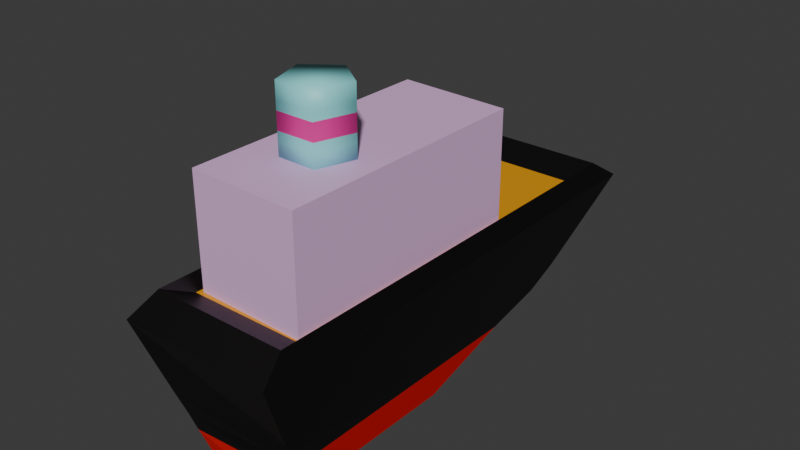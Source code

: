 # Source: ship.blend  (saved by Blender 5.1.30; exported with 4.5.12 LTS)
import bpy
from mathutils import Matrix  # noqa: F401  (used for matrix-valued properties, if any)

bpy.ops.wm.read_factory_settings(use_empty=True)
scene = bpy.context.scene
scene.name = 'Scene'

# ---- collections
col_collection = bpy.data.collections.new('Collection'); scene.collection.children.link(col_collection)

# ---- materials (node trees are filled in below, after node groups)
mat_material = bpy.data.materials.new('Material')
mat_material.alpha_threshold = 0.0
mat_material.use_backface_culling_lightprobe_volume = False
mat_material.roughness = 0.5
mat_material.line_color = (0.0, 0.0, 0.0, 1.0)
mat_x = bpy.data.materials.new('マテリアル')
mat_001 = bpy.data.materials.new('マテリアル.001')
mat_002 = bpy.data.materials.new('マテリアル.002')
mat_003 = bpy.data.materials.new('マテリアル.003')
mat_004 = bpy.data.materials.new('マテリアル.004')

# ---- material node trees
mat_material.use_nodes = True; mat_material.node_tree.nodes.clear()
_N = mat_material.node_tree.nodes; _L = mat_material.node_tree.links
n0 = _N.new('ShaderNodeOutputMaterial'); n0.name = 'Material Output'; n0.location = (200, 100)
n1 = _N.new('ShaderNodeBsdfPrincipled'); n1.name = 'Principled BSDF'; n1.location = (-200, 100)
n1.inputs[0].default_value = (0.0007738, 0.0, 0.0, 1.0)
_L.new(n1.outputs[0], n0.inputs[0])
n0.is_active_output = True
mat_x.use_nodes = True; mat_x.node_tree.nodes.clear()
_N = mat_x.node_tree.nodes; _L = mat_x.node_tree.links
n0 = _N.new('ShaderNodeBsdfPrincipled'); n0.name = 'プリンシプルBSDF'; n0.location = (-200, 100)
n0.inputs[0].default_value = (0.8001, 0.003968, 0.0, 1.0)
n1 = _N.new('ShaderNodeOutputMaterial'); n1.name = 'マテリアル出力'; n1.location = (200, 100)
_L.new(n0.outputs[0], n1.inputs[0])
n1.is_active_output = True
mat_001.use_nodes = True; mat_001.node_tree.nodes.clear()
_N = mat_001.node_tree.nodes; _L = mat_001.node_tree.links
n0 = _N.new('ShaderNodeBsdfPrincipled'); n0.name = 'プリンシプルBSDF'; n0.location = (-200, 100)
n0.inputs[0].default_value = (0.8, 0.3444, 0.002557, 1.0)
n1 = _N.new('ShaderNodeOutputMaterial'); n1.name = 'マテリアル出力'; n1.location = (200, 100)
_L.new(n0.outputs[0], n1.inputs[0])
n1.is_active_output = True
mat_002.use_nodes = True; mat_002.node_tree.nodes.clear()
_N = mat_002.node_tree.nodes; _L = mat_002.node_tree.links
n0 = _N.new('ShaderNodeBsdfPrincipled'); n0.name = 'プリンシプルBSDF'; n0.location = (-200, 100)
n0.inputs[0].default_value = (0.7985, 0.4824, 0.8, 1.0)
n1 = _N.new('ShaderNodeOutputMaterial'); n1.name = 'マテリアル出力'; n1.location = (200, 100)
_L.new(n0.outputs[0], n1.inputs[0])
n1.is_active_output = True
mat_003.use_nodes = True; mat_003.node_tree.nodes.clear()
_N = mat_003.node_tree.nodes; _L = mat_003.node_tree.links
n0 = _N.new('ShaderNodeBsdfPrincipled'); n0.name = 'プリンシプルBSDF'; n0.location = (-200, 100)
n0.inputs[0].default_value = (0.2646, 0.7857, 0.8, 1.0)
n1 = _N.new('ShaderNodeOutputMaterial'); n1.name = 'マテリアル出力'; n1.location = (200, 100)
_L.new(n0.outputs[0], n1.inputs[0])
n1.is_active_output = True
mat_004.use_nodes = True; mat_004.node_tree.nodes.clear()
_N = mat_004.node_tree.nodes; _L = mat_004.node_tree.links
n0 = _N.new('ShaderNodeBsdfPrincipled'); n0.name = 'プリンシプルBSDF'; n0.location = (-200, 100)
n0.inputs[0].default_value = (0.8, 0.02702, 0.3203, 1.0)
n1 = _N.new('ShaderNodeOutputMaterial'); n1.name = 'マテリアル出力'; n1.location = (200, 100)
_L.new(n0.outputs[0], n1.inputs[0])
n1.is_active_output = True

# ---- world
world_world = bpy.data.worlds.new('World'); scene.world = world_world
world_world.use_nodes = True; world_world.node_tree.nodes.clear()
_N = world_world.node_tree.nodes; _L = world_world.node_tree.links
n0 = _N.new('ShaderNodeOutputWorld'); n0.name = 'World Output'; n0.location = (200, 100)
n1 = _N.new('ShaderNodeBackground'); n1.name = 'Background'; n1.location = (-200, 100)
n1.inputs[0].default_value = (0.05088, 0.05088, 0.05088, 1.0)
_L.new(n1.outputs[0], n0.inputs[0])
n0.is_active_output = True
world_world.color = (0.05088, 0.05088, 0.05088)
world_world.sun_shadow_jitter_overblur = 0.0

# ---- meshes
me_cube = bpy.data.meshes.new('Cube')
me_cube.from_pydata([(1.0, 1.336, 1.0), (0.52, 0.06436, -1.0), (1.0, -1.22, 1.0), (0.52, -0.9584, -1.0), (-1.0, 1.336, 1.0), (-0.52, 0.009365, -1.0), (-1.0, -1.22, 1.0), (-0.52, -0.9584, -1.0), (0.8879, -1.077, 1.245), (-0.8879, -1.077, 1.245), (0.8879, 1.192, 1.245), (-0.8879, 1.192, 1.245), (0.7679, -0.9233, 1.075), (-0.7679, -0.9233, 1.075), (0.7679, 1.039, 1.075), (-0.7679, 1.039, 1.075), (0.76, 0.9359, 0.0), (-0.76, -1.089, 0.0), (0.76, -1.034, 0.0), (-0.76, 0.9359, 0.0), (0.64, 0.5001, -0.5), (0.64, -0.9963, -0.5), (-0.64, 0.4726, -0.5), (-0.64, -1.024, -0.5), (-0.7, -1.052, -0.2636), (0.7, 0.7854, -0.2636), (0.7, -1.011, -0.2636), (-0.7, 0.7717, -0.2636)], [], [(4, 6, 9, 11), (18, 2, 6, 17), (17, 6, 4, 19), (5, 1, 3, 7), (16, 0, 2, 18), (19, 4, 0, 16), (11, 9, 13, 15), (2, 0, 10, 8), (0, 4, 11, 10), (6, 2, 8, 9), (14, 15, 13, 12), (9, 8, 12, 13), (10, 11, 15, 14), (8, 10, 14, 12), (27, 19, 16, 25), (25, 16, 18, 26), (24, 17, 19, 27), (26, 18, 17, 24), (3, 21, 23, 7), (7, 23, 22, 5), (1, 20, 21, 3), (5, 22, 20, 1), (21, 26, 24, 23), (23, 24, 27, 22), (20, 25, 26, 21), (22, 27, 25, 20)])
me_cube.polygons.foreach_set('material_index', [0, 0, 0, 1, 0, 0, 0, 0, 0, 0, 2, 0, 0, 0, 0, 0, 0, 0, 1, 1, 1, 1, 0, 0, 0, 0])
_uv = me_cube.uv_layers.new(name='UVMap')
_uv.uv.foreach_set('vector', [0.625, 0.25, 0.625, 0.0, 0.625, 0.0, 0.625, 0.25, 0.5, 0.75, 0.625, 0.75, 0.625, 1.0, 0.5, 1.0, 0.5, 0.0, 0.625, 0.0, 0.625, 0.25, 0.5, 0.25, 0.125, 0.5, 0.375, 0.5, 0.375, 0.75, 0.125, 0.75, 0.5, 0.5, 0.625, 0.5, 0.625, 0.75, 0.5, 0.75, 0.5, 0.25, 0.625, 0.25, 0.625, 0.5, 0.5, 0.5, 0.625, 0.25, 0.625, 0.0, 0.625, 0.0, 0.625, 0.25, 0.625, 0.75, 0.625, 0.5, 0.625, 0.5, 0.625, 0.75, 0.625, 0.5, 0.625, 0.25, 0.625, 0.25, 0.625, 0.5, 0.625, 1.0, 0.625, 0.75, 0.625, 0.75, 0.625, 1.0, 0.625, 0.5, 0.875, 0.5, 0.875, 0.75, 0.625, 0.75, 0.625, 1.0, 0.625, 0.75, 0.625, 0.75, 0.625, 1.0, 0.625, 0.5, 0.625, 0.25, 0.625, 0.25, 0.625, 0.5, 0.625, 0.75, 0.625, 0.5, 0.625, 0.5, 0.625, 0.75, 0.4687, 0.25, 0.5, 0.25, 0.5, 0.5, 0.4687, 0.5, 0.4687, 0.5, 0.5, 0.5, 0.5, 0.75, 0.4688, 0.75, 0.4687, 0.0, 0.5, 0.0, 0.5, 0.25, 0.4687, 0.25, 0.4688, 0.75, 0.5, 0.75, 0.5, 1.0, 0.4687, 1.0, 0.375, 0.75, 0.4375, 0.75, 0.4375, 1.0, 0.375, 1.0, 0.375, 0.0, 0.4375, 0.0, 0.4375, 0.25, 0.375, 0.25, 0.375, 0.5, 0.4375, 0.5, 0.4375, 0.75, 0.375, 0.75, 0.375, 0.25, 0.4375, 0.25, 0.4375, 0.5, 0.375, 0.5, 0.4375, 0.75, 0.4688, 0.75, 0.4687, 1.0, 0.4375, 1.0, 0.4375, 0.0, 0.4687, 0.0, 0.4687, 0.25, 0.4375, 0.25, 0.4375, 0.5, 0.4687, 0.5, 0.4688, 0.75, 0.4375, 0.75, 0.4375, 0.25, 0.4687, 0.25, 0.4687, 0.5, 0.4375, 0.5])
me_cube.materials.append(mat_material)
me_cube.materials.append(mat_x)
me_cube.materials.append(mat_001)
me_cube.use_mirror_vertex_groups = False
me_cube.update()
me_x = bpy.data.meshes.new('立方体')
me_x.from_pydata([(-0.7139, -1.686, -1.0), (-0.7139, -1.686, 0.5455), (-0.7139, 1.686, -1.0), (-0.7139, 1.686, 0.5455), (0.7139, -1.72, -1.01), (0.7139, -1.72, 0.5359), (0.7139, 1.652, -1.01), (0.7139, 1.652, 0.5359)], [], [(0, 1, 3, 2), (2, 3, 7, 6), (6, 7, 5, 4), (4, 5, 1, 0), (2, 6, 4, 0), (7, 3, 1, 5)])
_uv = me_x.uv_layers.new(name='UVマップ')
_uv.uv.foreach_set('vector', [0.375, 0.0, 0.625, 0.0, 0.625, 0.25, 0.375, 0.25, 0.375, 0.25, 0.625, 0.25, 0.625, 0.5, 0.375, 0.5, 0.375, 0.5, 0.625, 0.5, 0.625, 0.75, 0.375, 0.75, 0.375, 0.75, 0.625, 0.75, 0.625, 1.0, 0.375, 1.0, 0.125, 0.5, 0.375, 0.5, 0.375, 0.75, 0.125, 0.75, 0.625, 0.5, 0.875, 0.5, 0.875, 0.75, 0.625, 0.75])
me_x.materials.append(mat_002)
me_x.update()
me_x_1 = bpy.data.meshes.new('円柱')
me_x_1.from_pydata([(-7.484e-09, 0.4257, -0.7834), (-7.484e-09, 0.4257, 0.08516), (0.4049, 0.1315, -0.7834), (0.4049, 0.1315, 0.08516), (0.2502, -0.3444, -0.7834), (0.2502, -0.3444, 0.08516), (-0.2502, -0.3444, -0.7834), (-0.2502, -0.3444, 0.08516), (-0.4049, 0.1315, -0.7834), (-0.4049, 0.1315, 0.08516), (-7.484e-09, 0.4257, -0.3491), (0.4049, 0.1315, -0.3491), (0.2502, -0.3444, -0.3491), (-0.2502, -0.3444, -0.3491), (-0.4049, 0.1315, -0.3491), (-7.484e-09, 0.4257, -0.132), (0.4049, 0.1315, -0.132), (0.2502, -0.3444, -0.132), (-0.2502, -0.3444, -0.132), (-0.4049, 0.1315, -0.132), (0.4049, 0.1315, -0.5663), (0.2502, -0.3444, -0.5663), (-0.2502, -0.3444, -0.5663), (-0.4049, 0.1315, -0.5663), (-7.484e-09, 0.4257, -0.5663), (-7.484e-09, 0.4257, -0.4577), (0.4049, 0.1315, -0.4577), (0.2502, -0.3444, -0.4577), (-0.2502, -0.3444, -0.4577), (-0.4049, 0.1315, -0.4577), (0.4049, 0.1315, -0.2405), (0.2502, -0.3444, -0.2405), (-0.2502, -0.3444, -0.2405), (-0.4049, 0.1315, -0.2405), (-7.484e-09, 0.4257, -0.2405)], [], [(15, 1, 3, 16), (16, 3, 5, 17), (17, 5, 7, 18), (3, 1, 9, 7, 5), (18, 7, 9, 19), (19, 9, 1, 15), (0, 2, 4, 6, 8), (29, 14, 10, 25), (28, 13, 14, 29), (27, 12, 13, 28), (26, 11, 12, 27), (25, 10, 11, 26), (33, 19, 15, 34), (32, 18, 19, 33), (31, 17, 18, 32), (30, 16, 17, 31), (34, 15, 16, 30), (0, 24, 20, 2), (2, 20, 21, 4), (4, 21, 22, 6), (6, 22, 23, 8), (8, 23, 24, 0), (24, 25, 26, 20), (20, 26, 27, 21), (21, 27, 28, 22), (22, 28, 29, 23), (23, 29, 25, 24), (10, 34, 30, 11), (11, 30, 31, 12), (12, 31, 32, 13), (13, 32, 33, 14), (14, 33, 34, 10)])
me_x_1.polygons.foreach_set('use_smooth', [True] * 32)
me_x_1.polygons.foreach_set('material_index', [0, 0, 0, 0, 0, 0, 0, 1, 1, 1, 1, 1, 0, 0, 0, 0, 0, 0, 0, 0, 0, 0, 0, 0, 0, 0, 0, 1, 1, 1, 1, 1])
_uv = me_x_1.uv_layers.new(name='UVマップ')
_uv.uv.foreach_set('vector', [1.0, 0.875, 1.0, 1.0, 0.8, 1.0, 0.8, 0.875, 0.8, 0.875, 0.8, 1.0, 0.6, 1.0, 0.6, 0.875, 0.6, 0.875, 0.6, 1.0, 0.4, 1.0, 0.4, 0.875, 0.4783, 0.3242, 0.25, 0.49, 0.02175, 0.3242, 0.1089, 0.05584, 0.3911, 0.05584, 0.4, 0.875, 0.4, 1.0, 0.2, 1.0, 0.2, 0.875, 0.2, 0.875, 0.2, 1.0, 2.98e-08, 1.0, 2.98e-08, 0.875, 0.75, 0.49, 0.9783, 0.3242, 0.8911, 0.05584, 0.6089, 0.05584, 0.5217, 0.3242, 0.2, 0.6875, 0.2, 0.75, 2.98e-08, 0.75, 2.98e-08, 0.6875, 0.4, 0.6875, 0.4, 0.75, 0.2, 0.75, 0.2, 0.6875, 0.6, 0.6875, 0.6, 0.75, 0.4, 0.75, 0.4, 0.6875, 0.8, 0.6875, 0.8, 0.75, 0.6, 0.75, 0.6, 0.6875, 1.0, 0.6875, 1.0, 0.75, 0.8, 0.75, 0.8, 0.6875, 0.2, 0.8125, 0.2, 0.875, 2.98e-08, 0.875, 2.98e-08, 0.8125, 0.4, 0.8125, 0.4, 0.875, 0.2, 0.875, 0.2, 0.8125, 0.6, 0.8125, 0.6, 0.875, 0.4, 0.875, 0.4, 0.8125, 0.8, 0.8125, 0.8, 0.875, 0.6, 0.875, 0.6, 0.8125, 1.0, 0.8125, 1.0, 0.875, 0.8, 0.875, 0.8, 0.8125, 1.0, 0.5, 1.0, 0.625, 0.8, 0.625, 0.8, 0.5, 0.8, 0.5, 0.8, 0.625, 0.6, 0.625, 0.6, 0.5, 0.6, 0.5, 0.6, 0.625, 0.4, 0.625, 0.4, 0.5, 0.4, 0.5, 0.4, 0.625, 0.2, 0.625, 0.2, 0.5, 0.2, 0.5, 0.2, 0.625, 2.98e-08, 0.625, 2.98e-08, 0.5, 1.0, 0.625, 1.0, 0.6875, 0.8, 0.6875, 0.8, 0.625, 0.8, 0.625, 0.8, 0.6875, 0.6, 0.6875, 0.6, 0.625, 0.6, 0.625, 0.6, 0.6875, 0.4, 0.6875, 0.4, 0.625, 0.4, 0.625, 0.4, 0.6875, 0.2, 0.6875, 0.2, 0.625, 0.2, 0.625, 0.2, 0.6875, 2.98e-08, 0.6875, 2.98e-08, 0.625, 1.0, 0.75, 1.0, 0.8125, 0.8, 0.8125, 0.8, 0.75, 0.8, 0.75, 0.8, 0.8125, 0.6, 0.8125, 0.6, 0.75, 0.6, 0.75, 0.6, 0.8125, 0.4, 0.8125, 0.4, 0.75, 0.4, 0.75, 0.4, 0.8125, 0.2, 0.8125, 0.2, 0.75, 0.2, 0.75, 0.2, 0.8125, 2.98e-08, 0.8125, 2.98e-08, 0.75])
me_x_1.materials.append(mat_003)
me_x_1.materials.append(mat_004)
me_x_1.update()

# ---- objects
ob_cube = bpy.data.objects.new('Cube', me_cube)
ob_x = bpy.data.objects.new('立方体', me_x)
ob_x_1 = bpy.data.objects.new('円柱', me_x_1)

# ---- transforms, parenting, visibility, modifiers, constraints
ob_cube.location = (0.0, 0.0, 0.0)
ob_cube.scale = (1.0, 2.478, 1.0)
ob_cube.lock_rotations_4d = False
ob_cube.empty_display_type = 'ARROWS'
ob_cube.lineart.crease_threshold = 0.0
ob_x.location = (0.0, -0.5447, 1.961)
ob_x_1.location = (0.0, -1.139, 3.248)

# ---- collection membership
col_collection.objects.link(ob_cube)
col_collection.objects.link(ob_x)
col_collection.objects.link(ob_x_1)

# ---- scene / render settings (as saved in the file)
scene.frame_start = 1; scene.frame_end = 250; scene.frame_set(193)
scene.render.engine = 'BLENDER_EEVEE_NEXT'
scene.render.bake_bias = 0.0
scene.render.bake_samples = 0
scene.cycles.sampling_pattern = 'TABULATED_SOBOL'
scene.eevee.use_volume_custom_range = False
bpy.context.view_layer.update()

# ---- added for rendering (the .blend has no active camera and no usable light): camera, sun
cam_auto = bpy.data.cameras.new('AutoCamera')
cam_auto.lens = 50.0
cam_auto.sensor_width = 36.0
cam_auto.clip_end = 1000.0
ob_auto_camera = bpy.data.objects.new('AutoCamera', cam_auto)
scene.collection.objects.link(ob_auto_camera)
ob_auto_camera.location = (7.33602, -8.65987, 7.03556)
ob_auto_camera.rotation_euler = (1.09748, -7.21219e-08, 0.694738)
scene.camera = ob_auto_camera
light_auto_sun = bpy.data.lights.new('AutoSun', 'SUN')
light_auto_sun.energy = 3.0
light_auto_sun.angle = 0.0523599
ob_auto_sun = bpy.data.objects.new('AutoSun', light_auto_sun)
scene.collection.objects.link(ob_auto_sun)
ob_auto_sun.rotation_euler = (0.872665, 0.174533, 0.523599)
bpy.context.view_layer.update()
